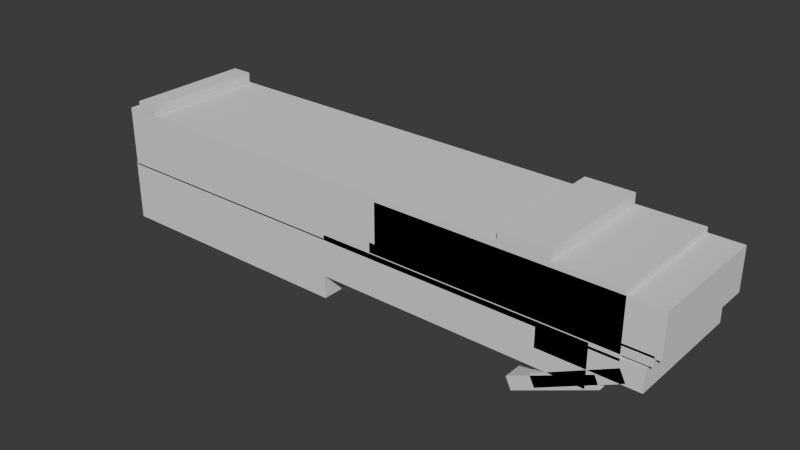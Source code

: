 # Source: LaserGun10112025_1240.blend  (saved by Blender 4.3.32; exported with 4.5.12 LTS)
import bpy
from mathutils import Matrix  # noqa: F401  (used for matrix-valued properties, if any)

bpy.ops.wm.read_factory_settings(use_empty=True)
scene = bpy.context.scene
scene.name = 'Scene'

# ---- collections
col_collection = bpy.data.collections.new('Collection'); scene.collection.children.link(col_collection)

# ---- world
world_world = bpy.data.worlds.new('World'); scene.world = world_world
world_world.use_nodes = True; world_world.node_tree.nodes.clear()
_N = world_world.node_tree.nodes; _L = world_world.node_tree.links
n0 = _N.new('ShaderNodeOutputWorld'); n0.name = 'World Output'; n0.location = (300, 300)
n1 = _N.new('ShaderNodeBackground'); n1.name = 'Background'; n1.location = (10, 300)
n1.inputs[0].default_value = (0.05088, 0.05088, 0.05088, 1.0)
_L.new(n1.outputs[0], n0.inputs[0])
n0.is_active_output = True
world_world.color = (0.05088, 0.05088, 0.05088)
world_world.sun_shadow_jitter_overblur = 0.0

# ---- meshes
me_cube = bpy.data.meshes.new('Cube')
me_cube.from_pydata([(-1.0, -1.0, -1.0), (-1.0, -1.0, 1.0), (-1.0, 1.0, -1.0), (-1.0, 1.0, 1.0), (1.0, -1.0, -1.0), (1.0, -1.0, 1.0), (1.0, 1.0, -1.0), (1.0, 1.0, 1.0)], [], [(0, 1, 3, 2), (2, 3, 7, 6), (6, 7, 5, 4), (4, 5, 1, 0), (2, 6, 4, 0), (7, 3, 1, 5)])
_uv = me_cube.uv_layers.new(name='UVMap')
_uv.uv.foreach_set('vector', [0.375, 0.0, 0.625, 0.0, 0.625, 0.25, 0.375, 0.25, 0.375, 0.25, 0.625, 0.25, 0.625, 0.5, 0.375, 0.5, 0.375, 0.5, 0.625, 0.5, 0.625, 0.75, 0.375, 0.75, 0.375, 0.75, 0.625, 0.75, 0.625, 1.0, 0.375, 1.0, 0.125, 0.5, 0.375, 0.5, 0.375, 0.75, 0.125, 0.75, 0.625, 0.5, 0.875, 0.5, 0.875, 0.75, 0.625, 0.75])
me_cube.update()
me_cube_001 = bpy.data.meshes.new('Cube.001')
me_cube_001.from_pydata([(-1.0, -1.0, -1.0), (-1.0, -1.0, 1.0), (-1.0, 1.0, -1.0), (-1.0, 1.0, 1.0), (1.0, -1.0, -1.0), (1.0, -1.0, 1.0), (1.0, 1.0, -1.0), (1.0, 1.0, 1.0)], [], [(0, 1, 3, 2), (2, 3, 7, 6), (6, 7, 5, 4), (4, 5, 1, 0), (2, 6, 4, 0), (7, 3, 1, 5)])
_uv = me_cube_001.uv_layers.new(name='UVMap')
_uv.uv.foreach_set('vector', [0.375, 0.0, 0.625, 0.0, 0.625, 0.25, 0.375, 0.25, 0.375, 0.25, 0.625, 0.25, 0.625, 0.5, 0.375, 0.5, 0.375, 0.5, 0.625, 0.5, 0.625, 0.75, 0.375, 0.75, 0.375, 0.75, 0.625, 0.75, 0.625, 1.0, 0.375, 1.0, 0.125, 0.5, 0.375, 0.5, 0.375, 0.75, 0.125, 0.75, 0.625, 0.5, 0.875, 0.5, 0.875, 0.75, 0.625, 0.75])
me_cube_001.update()
me_cube_002 = bpy.data.meshes.new('Cube.002')
me_cube_002.from_pydata([(-1.0, -1.0, -1.0), (-1.0, -1.0, 1.0), (-1.0, 1.0, -1.0), (-1.0, 1.0, 1.0), (1.0, -1.0, -1.0), (1.0, -1.0, 1.0), (1.0, 1.0, -1.0), (1.0, 1.0, 1.0)], [], [(0, 1, 3, 2), (2, 3, 7, 6), (6, 7, 5, 4), (4, 5, 1, 0), (2, 6, 4, 0), (7, 3, 1, 5)])
_uv = me_cube_002.uv_layers.new(name='UVMap')
_uv.uv.foreach_set('vector', [0.375, 0.0, 0.625, 0.0, 0.625, 0.25, 0.375, 0.25, 0.375, 0.25, 0.625, 0.25, 0.625, 0.5, 0.375, 0.5, 0.375, 0.5, 0.625, 0.5, 0.625, 0.75, 0.375, 0.75, 0.375, 0.75, 0.625, 0.75, 0.625, 1.0, 0.375, 1.0, 0.125, 0.5, 0.375, 0.5, 0.375, 0.75, 0.125, 0.75, 0.625, 0.5, 0.875, 0.5, 0.875, 0.75, 0.625, 0.75])
me_cube_002.update()
me_cube_003 = bpy.data.meshes.new('Cube.003')
me_cube_003.from_pydata([(-1.0, -1.0, -1.0), (-1.0, -1.0, 1.0), (-1.0, 1.0, -1.0), (-1.0, 1.0, 1.0), (1.0, -1.0, -1.0), (1.0, -1.0, 1.0), (1.0, 1.0, -1.0), (1.0, 1.0, 1.0)], [], [(0, 1, 3, 2), (2, 3, 7, 6), (6, 7, 5, 4), (4, 5, 1, 0), (2, 6, 4, 0), (7, 3, 1, 5)])
_uv = me_cube_003.uv_layers.new(name='UVMap')
_uv.uv.foreach_set('vector', [0.375, 0.0, 0.625, 0.0, 0.625, 0.25, 0.375, 0.25, 0.375, 0.25, 0.625, 0.25, 0.625, 0.5, 0.375, 0.5, 0.375, 0.5, 0.625, 0.5, 0.625, 0.75, 0.375, 0.75, 0.375, 0.75, 0.625, 0.75, 0.625, 1.0, 0.375, 1.0, 0.125, 0.5, 0.375, 0.5, 0.375, 0.75, 0.125, 0.75, 0.625, 0.5, 0.875, 0.5, 0.875, 0.75, 0.625, 0.75])
me_cube_003.update()
me_cube_004 = bpy.data.meshes.new('Cube.004')
me_cube_004.from_pydata([(-1.0, -1.0, -1.0), (-1.0, -1.0, 1.0), (-1.0, 1.0, -1.0), (-1.0, 1.0, 1.0), (1.0, -1.0, -1.0), (1.0, -1.0, 1.0), (1.0, 1.0, -1.0), (1.0, 1.0, 1.0)], [], [(0, 1, 3, 2), (2, 3, 7, 6), (6, 7, 5, 4), (4, 5, 1, 0), (2, 6, 4, 0), (7, 3, 1, 5)])
_uv = me_cube_004.uv_layers.new(name='UVMap')
_uv.uv.foreach_set('vector', [0.375, 0.0, 0.625, 0.0, 0.625, 0.25, 0.375, 0.25, 0.375, 0.25, 0.625, 0.25, 0.625, 0.5, 0.375, 0.5, 0.375, 0.5, 0.625, 0.5, 0.625, 0.75, 0.375, 0.75, 0.375, 0.75, 0.625, 0.75, 0.625, 1.0, 0.375, 1.0, 0.125, 0.5, 0.375, 0.5, 0.375, 0.75, 0.125, 0.75, 0.625, 0.5, 0.875, 0.5, 0.875, 0.75, 0.625, 0.75])
me_cube_004.update()
me_cube_005 = bpy.data.meshes.new('Cube.005')
me_cube_005.from_pydata([(-1.0, -1.0, -1.0), (-1.0, -1.0, 1.0), (-1.0, 1.0, -1.0), (-1.0, 1.0, 1.0), (1.0, -1.0, -1.0), (1.0, -1.0, 1.0), (1.0, 1.0, -1.0), (1.0, 1.0, 1.0)], [], [(0, 1, 3, 2), (2, 3, 7, 6), (6, 7, 5, 4), (4, 5, 1, 0), (2, 6, 4, 0), (7, 3, 1, 5)])
_uv = me_cube_005.uv_layers.new(name='UVMap')
_uv.uv.foreach_set('vector', [0.375, 0.0, 0.625, 0.0, 0.625, 0.25, 0.375, 0.25, 0.375, 0.25, 0.625, 0.25, 0.625, 0.5, 0.375, 0.5, 0.375, 0.5, 0.625, 0.5, 0.625, 0.75, 0.375, 0.75, 0.375, 0.75, 0.625, 0.75, 0.625, 1.0, 0.375, 1.0, 0.125, 0.5, 0.375, 0.5, 0.375, 0.75, 0.125, 0.75, 0.625, 0.5, 0.875, 0.5, 0.875, 0.75, 0.625, 0.75])
me_cube_005.update()
me_cube_006 = bpy.data.meshes.new('Cube.006')
me_cube_006.from_pydata([(-1.0, -1.0, -1.0), (-1.0, -1.0, 1.0), (-1.0, 1.0, -1.0), (-1.0, 1.0, 1.0), (1.0, -1.0, -1.0), (1.0, -1.0, 1.0), (1.0, 1.0, -1.0), (1.0, 1.0, 1.0)], [], [(0, 1, 3, 2), (2, 3, 7, 6), (6, 7, 5, 4), (4, 5, 1, 0), (2, 6, 4, 0), (7, 3, 1, 5)])
_uv = me_cube_006.uv_layers.new(name='UVMap')
_uv.uv.foreach_set('vector', [0.375, 0.0, 0.625, 0.0, 0.625, 0.25, 0.375, 0.25, 0.375, 0.25, 0.625, 0.25, 0.625, 0.5, 0.375, 0.5, 0.375, 0.5, 0.625, 0.5, 0.625, 0.75, 0.375, 0.75, 0.375, 0.75, 0.625, 0.75, 0.625, 1.0, 0.375, 1.0, 0.125, 0.5, 0.375, 0.5, 0.375, 0.75, 0.125, 0.75, 0.625, 0.5, 0.875, 0.5, 0.875, 0.75, 0.625, 0.75])
me_cube_006.update()
me_cube_007 = bpy.data.meshes.new('Cube.007')
me_cube_007.from_pydata([(-1.0, -1.0, -1.0), (-1.0, -1.0, 1.0), (-1.0, 1.0, -1.0), (-1.0, 1.0, 1.0), (1.0, -1.0, -1.0), (1.0, -1.0, 1.0), (1.0, 1.0, -1.0), (1.0, 1.0, 1.0)], [], [(0, 1, 3, 2), (2, 3, 7, 6), (6, 7, 5, 4), (4, 5, 1, 0), (2, 6, 4, 0), (7, 3, 1, 5)])
_uv = me_cube_007.uv_layers.new(name='UVMap')
_uv.uv.foreach_set('vector', [0.375, 0.0, 0.625, 0.0, 0.625, 0.25, 0.375, 0.25, 0.375, 0.25, 0.625, 0.25, 0.625, 0.5, 0.375, 0.5, 0.375, 0.5, 0.625, 0.5, 0.625, 0.75, 0.375, 0.75, 0.375, 0.75, 0.625, 0.75, 0.625, 1.0, 0.375, 1.0, 0.125, 0.5, 0.375, 0.5, 0.375, 0.75, 0.125, 0.75, 0.625, 0.5, 0.875, 0.5, 0.875, 0.75, 0.625, 0.75])
me_cube_007.update()
me_cube_008 = bpy.data.meshes.new('Cube.008')
me_cube_008.from_pydata([(-1.0, -1.0, -1.0), (-1.0, -1.0, 1.0), (-1.0, 1.0, -1.0), (-1.0, 1.0, 1.0), (1.0, -1.0, -1.0), (1.0, -1.0, 1.0), (1.0, 1.0, -1.0), (1.0, 1.0, 1.0)], [], [(0, 1, 3, 2), (2, 3, 7, 6), (6, 7, 5, 4), (4, 5, 1, 0), (2, 6, 4, 0), (7, 3, 1, 5)])
_uv = me_cube_008.uv_layers.new(name='UVMap')
_uv.uv.foreach_set('vector', [0.375, 0.0, 0.625, 0.0, 0.625, 0.25, 0.375, 0.25, 0.375, 0.25, 0.625, 0.25, 0.625, 0.5, 0.375, 0.5, 0.375, 0.5, 0.625, 0.5, 0.625, 0.75, 0.375, 0.75, 0.375, 0.75, 0.625, 0.75, 0.625, 1.0, 0.375, 1.0, 0.125, 0.5, 0.375, 0.5, 0.375, 0.75, 0.125, 0.75, 0.625, 0.5, 0.875, 0.5, 0.875, 0.75, 0.625, 0.75])
me_cube_008.update()
me_cube_009 = bpy.data.meshes.new('Cube.009')
me_cube_009.from_pydata([(-1.0, -1.0, -1.0), (-1.0, -1.0, 1.0), (-1.0, 1.0, -1.0), (-1.0, 1.0, 1.0), (1.0, -1.0, -1.0), (1.0, -1.0, 1.0), (1.0, 1.0, -1.0), (1.0, 1.0, 1.0)], [], [(0, 1, 3, 2), (2, 3, 7, 6), (6, 7, 5, 4), (4, 5, 1, 0), (2, 6, 4, 0), (7, 3, 1, 5)])
_uv = me_cube_009.uv_layers.new(name='UVMap')
_uv.uv.foreach_set('vector', [0.375, 0.0, 0.625, 0.0, 0.625, 0.25, 0.375, 0.25, 0.375, 0.25, 0.625, 0.25, 0.625, 0.5, 0.375, 0.5, 0.375, 0.5, 0.625, 0.5, 0.625, 0.75, 0.375, 0.75, 0.375, 0.75, 0.625, 0.75, 0.625, 1.0, 0.375, 1.0, 0.125, 0.5, 0.375, 0.5, 0.375, 0.75, 0.125, 0.75, 0.625, 0.5, 0.875, 0.5, 0.875, 0.75, 0.625, 0.75])
me_cube_009.update()

# ---- objects
ob_empty = bpy.data.objects.new('Empty', None)
ob_empty_001 = bpy.data.objects.new('Empty.001', None)
ob_cube = bpy.data.objects.new('Cube', me_cube)
ob_cube_001 = bpy.data.objects.new('Cube.001', me_cube_001)
ob_cube_002 = bpy.data.objects.new('Cube.002', me_cube_002)
ob_cube_003 = bpy.data.objects.new('Cube.003', me_cube_003)
ob_cube_004 = bpy.data.objects.new('Cube.004', me_cube_004)
ob_cube_005 = bpy.data.objects.new('Cube.005', me_cube_005)
ob_cube_006 = bpy.data.objects.new('Cube.006', me_cube_006)
ob_cube_007 = bpy.data.objects.new('Cube.007', me_cube_007)
ob_cube_008 = bpy.data.objects.new('Cube.008', me_cube_008)
ob_cube_009 = bpy.data.objects.new('Cube.009', me_cube_009)

# ---- transforms, parenting, visibility, modifiers, constraints
ob_empty.location = (0.0, 0.0, 0.0)
ob_empty.empty_display_type = 'IMAGE'
ob_empty_001.location = (0.0, -173.6, 0.0)
ob_empty_001.rotation_euler = (1.571, 2.679e-15, -3.142)
ob_empty_001.empty_display_type = 'IMAGE'
ob_empty_001.empty_display_size = 12.58
ob_empty_001.empty_image_offset = (-0.4765, -0.009289)
ob_empty_001.empty_image_depth = 'BACK'
ob_empty_001.show_empty_image_perspective = False
ob_empty_001.empty_image_side = 'FRONT'
ob_cube.location = (-0.552, 0.0, 5.436)
ob_cube.scale = (4.388, 1.0, 0.4808)
ob_cube_001.location = (-2.904, 0.0, 4.496)
ob_cube_001.scale = (2.049, 1.0, 0.4808)
ob_cube_002.location = (1.282, 0.0, 4.707)
ob_cube_002.scale = (2.133, 1.0, 0.3307)
ob_cube_003.location = (2.223, 0.0, 5.507)
ob_cube_003.scale = (2.133, 1.0, 0.3307)
ob_cube_004.location = (2.129, 0.0, 5.13)
ob_cube_004.scale = (2.133, 1.0, 0.07776)
ob_cube_005.location = (2.435, 0.0, 6.001)
ob_cube_005.scale = (0.3798, 1.0, 0.07776)
ob_cube_006.location = (-4.55, 0.0, 6.001)
ob_cube_006.scale = (0.1695, 1.0, 0.07776)
ob_cube_007.location = (3.422, 0.0, 4.825)
ob_cube_007.scale = (0.7512, 1.0, 0.1688)
ob_cube_008.location = (3.281, 0.0, 4.472)
ob_cube_008.rotation_euler = (0.0, -0.465, 0.0)
ob_cube_008.scale = (0.6878, 1.0, 0.101)
ob_cube_009.location = (2.952, 0.0, 4.26)
ob_cube_009.rotation_euler = (0.0, -0.4308, 0.0)
ob_cube_009.scale = (0.6878, 1.0, 0.101)

# ---- collection membership
col_collection.objects.link(ob_empty)
col_collection.objects.link(ob_empty_001)
col_collection.objects.link(ob_cube)
col_collection.objects.link(ob_cube_001)
col_collection.objects.link(ob_cube_002)
col_collection.objects.link(ob_cube_003)
col_collection.objects.link(ob_cube_004)
col_collection.objects.link(ob_cube_005)
col_collection.objects.link(ob_cube_006)
col_collection.objects.link(ob_cube_007)
col_collection.objects.link(ob_cube_008)
col_collection.objects.link(ob_cube_009)

# ---- scene / render settings (as saved in the file)
scene.frame_start = 1; scene.frame_end = 250; scene.frame_set(134)
scene.render.engine = 'BLENDER_EEVEE_NEXT'
bpy.context.view_layer.update()

# ---- added for rendering (the .blend has no active camera and no usable light): camera, sun
cam_auto = bpy.data.cameras.new('AutoCamera')
cam_auto.lens = 50.0
cam_auto.sensor_width = 36.0
cam_auto.clip_end = 1000.0
ob_auto_camera = bpy.data.objects.new('AutoCamera', cam_auto)
scene.collection.objects.link(ob_auto_camera)
ob_auto_camera.location = (8.74284, -10.8494, 12.2128)
ob_auto_camera.rotation_euler = (1.09748, -7.21219e-08, 0.694738)
scene.camera = ob_auto_camera
light_auto_sun = bpy.data.lights.new('AutoSun', 'SUN')
light_auto_sun.energy = 3.0
light_auto_sun.angle = 0.0523599
ob_auto_sun = bpy.data.objects.new('AutoSun', light_auto_sun)
scene.collection.objects.link(ob_auto_sun)
ob_auto_sun.rotation_euler = (0.872665, 0.174533, 0.523599)
bpy.context.view_layer.update()
